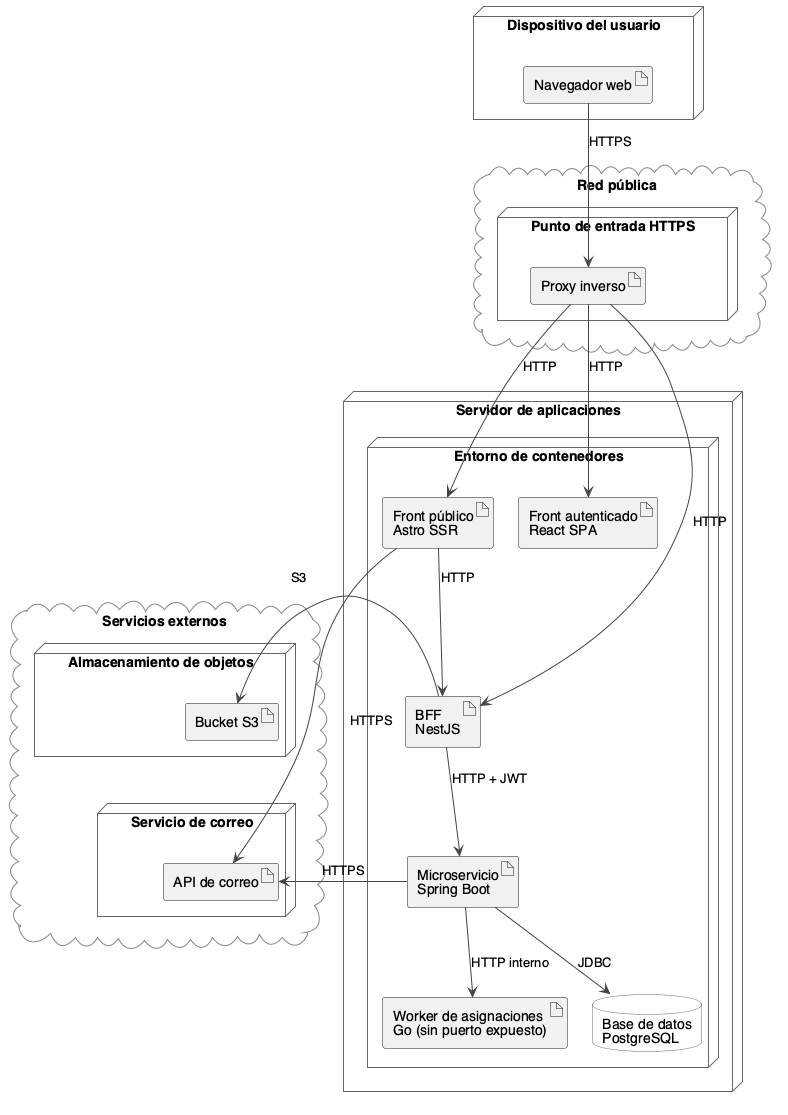

The diagram above was rendered by PlantUML. Its source (embedded in the PNG):
@startuml
skinparam shadowing false
skinparam defaultFontName Helvetica
skinparam nodesep 25
skinparam ranksep 45
skinparam ArrowColor #444444
skinparam node {
  BackgroundColor #FFFFFF
  BorderColor #666666
}
skinparam database {
  BackgroundColor #FFFFFF
  BorderColor #666666
}
skinparam cloud {
  BackgroundColor #FAFAFA
  BorderColor #888888
}

node "Dispositivo del usuario" as cliente {
  artifact "Navegador web" as navegador
}

cloud "Red pública" as internet {
  node "Punto de entrada HTTPS" as entrada {
    artifact "Proxy inverso" as proxy
  }
}

node "Servidor de aplicaciones" as servidor {
  node "Entorno de contenedores" as contenedores {
    artifact "Front público\nAstro SSR" as astro
    artifact "Front autenticado\nReact SPA" as admin
    artifact "BFF\nNestJS" as bff
    artifact "Microservicio\nSpring Boot" as ms
    artifact "Worker de asignaciones\nGo (sin puerto expuesto)" as worker
    database "Base de datos\nPostgreSQL" as db
  }
}

cloud "Servicios externos" as externos {
  node "Almacenamiento de objetos" as almacenamiento {
    artifact "Bucket S3" as bucket
  }
  node "Servicio de correo" as correo {
    artifact "API de correo" as mailer
  }
}

navegador --> proxy : HTTPS

proxy --> astro : HTTP
proxy --> admin : HTTP
proxy --> bff : HTTP

astro --> bff : HTTP
bff --> ms : HTTP + JWT
ms --> db : JDBC
ms --> worker : HTTP interno

bff -right-> bucket : S3
astro --> mailer : HTTPS
ms -right-> mailer : HTTPS

bucket -[hidden]down- mailer

@enduml